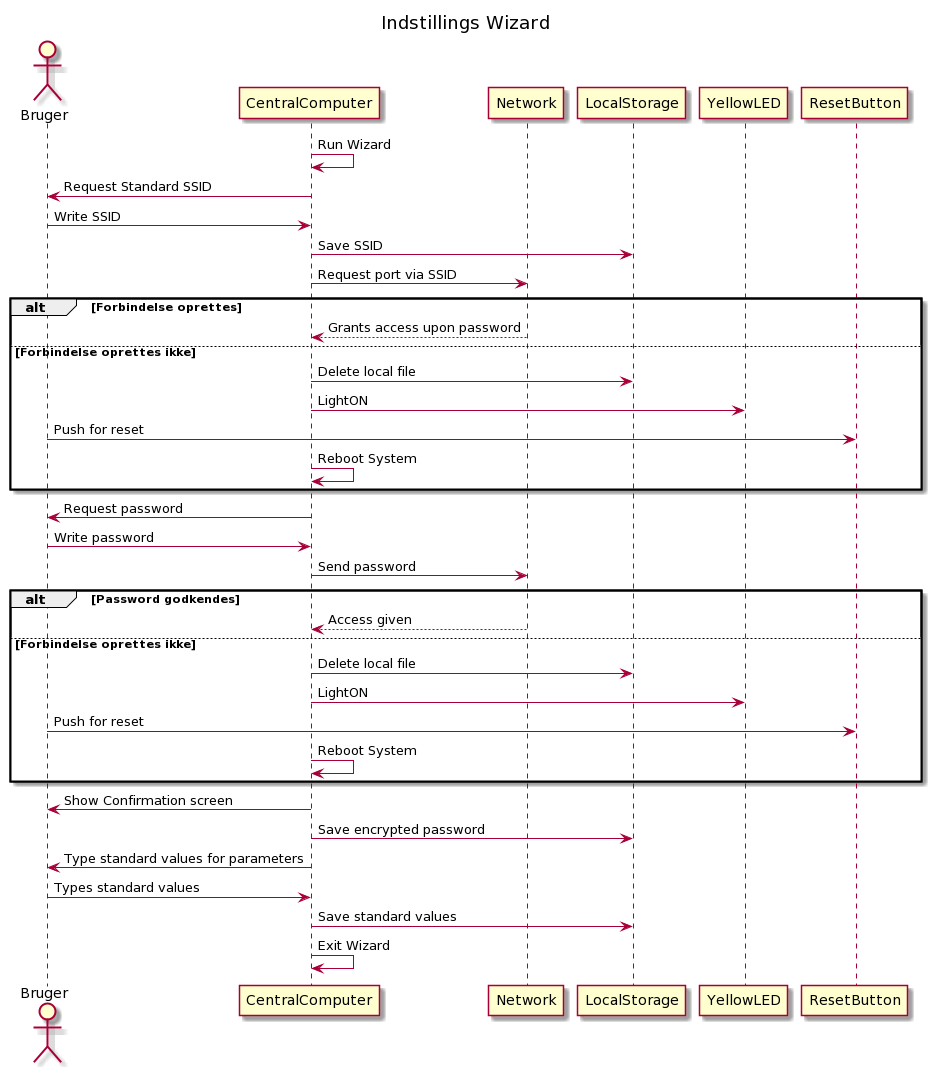

The diagram above was rendered by PlantUML. Its source (embedded in the PNG):
@startuml
title: Indstillings Wizard

actor Bruger
participant CentralComputer
participant Network
participant LocalStorage
participant YellowLED
participant ResetButton

CentralComputer -> CentralComputer: Run Wizard
CentralComputer -> Bruger: Request Standard SSID
Bruger -> CentralComputer: Write SSID
CentralComputer -> LocalStorage: Save SSID
CentralComputer -> Network: Request port via SSID

alt Forbindelse oprettes
    Network --> CentralComputer: Grants access upon password
else Forbindelse oprettes ikke
    CentralComputer -> LocalStorage: Delete local file
    CentralComputer -> YellowLED: LightON
    Bruger -> ResetButton: Push for reset
    CentralComputer -> CentralComputer: Reboot System
end

CentralComputer -> Bruger: Request password
Bruger -> CentralComputer: Write password
CentralComputer -> Network: Send password

alt Password godkendes
    Network --> CentralComputer: Access given
    
else Forbindelse oprettes ikke
    CentralComputer -> LocalStorage: Delete local file
    CentralComputer -> YellowLED: LightON
    Bruger -> ResetButton: Push for reset
    CentralComputer -> CentralComputer: Reboot System
end

CentralComputer -> Bruger: Show Confirmation screen
CentralComputer -> LocalStorage: Save encrypted password
CentralComputer -> Bruger: Type standard values for parameters
Bruger -> CentralComputer: Types standard values
CentralComputer -> LocalStorage: Save standard values
CentralComputer -> CentralComputer: Exit Wizard
@enduml